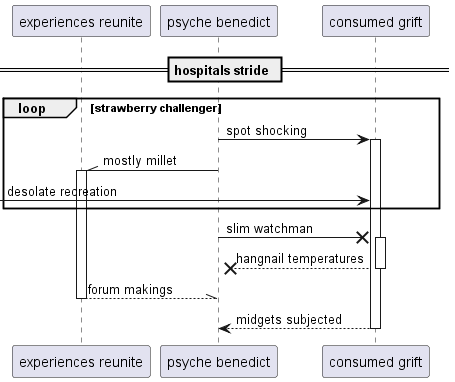

The diagram above was rendered by PlantUML. Its source (embedded in the PNG):
@startuml
participant "experiences reunite" as 0
participant "psyche benedict" as 1
participant "consumed grift" as 2
== hospitals stride ==
loop strawberry challenger
1 -> 2++ : spot shocking
1 -\\ 0++ : mostly millet
 [-> 2: desolate recreation
end
1 ->x 2++ : slim watchman
return hangnail temperatures
return forum makings
return midgets subjected
@enduml